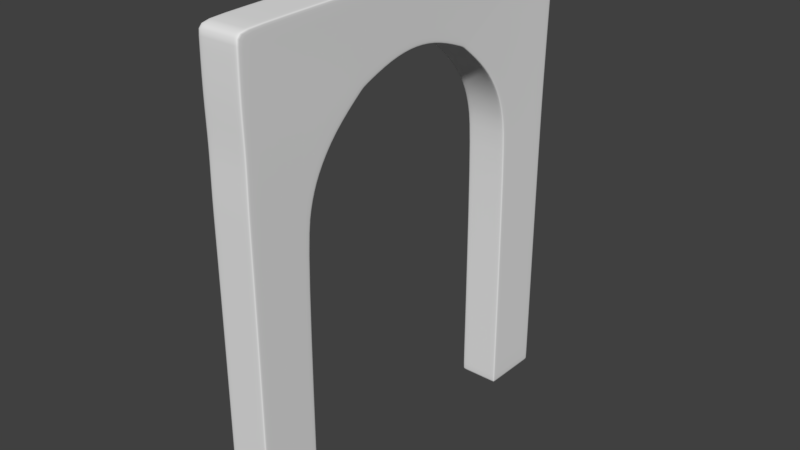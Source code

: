 # Source: ARCHWALL_2.blend  (saved by Blender 2.79.0; exported with 4.5.12 LTS)
import bpy
from mathutils import Matrix  # noqa: F401  (used for matrix-valued properties, if any)

bpy.ops.wm.read_factory_settings(use_empty=True)
scene = bpy.context.scene
scene.name = 'Scene'

# ---- collections
col_collection_1 = bpy.data.collections.new('Collection 1'); scene.collection.children.link(col_collection_1)

# ---- world
world_world = bpy.data.worlds.new('World'); scene.world = world_world
world_world.color = (0.05088, 0.05088, 0.05088)
world_world.use_sun_shadow = False
world_world.sun_shadow_jitter_overblur = 0.0
world_world.cycles.sampling_method = 'MANUAL'

# ---- meshes
me_cube = bpy.data.meshes.new('Cube')
me_cube.from_pydata([(-0.006395, 1.007, 0.01145), (-0.006395, 1.007, 2.075), (0.003047, 1.456, 0.01145), (0.003047, 1.456, 2.075), (0.2996, 1.007, 0.01145), (0.2996, 1.007, 2.075), (0.309, 1.456, 0.01145), (0.309, 1.456, 2.075), (-0.006395, 0.9648, 2.312), (0.003047, 1.465, 2.467), (0.309, 1.465, 2.467), (0.2996, 0.9648, 2.312), (-0.006395, 0.8994, 2.495), (0.003047, 1.474, 2.779), (0.309, 1.474, 2.779), (0.2996, 0.8994, 2.495), (-0.006395, 0.7435, 2.716), (0.003047, 1.486, 3.092), (0.309, 1.486, 3.092), (0.2996, 0.7435, 2.716), (-0.006395, 0.4828, 2.921), (0.003047, 1.501, 3.499), (0.309, 1.501, 3.499), (0.2996, 0.4828, 2.921), (-0.006395, 0.2341, 3.02), (0.003047, 0.3353, 3.51), (0.309, 0.3353, 3.51), (0.2996, 0.2341, 3.02), (-0.006395, -1.007, 0.01145), (-0.006395, -1.007, 2.075), (0.003047, -1.456, 0.01145), (0.003047, -1.456, 2.075), (0.2996, -1.007, 0.01145), (0.2996, -1.007, 2.075), (0.309, -1.456, 0.01145), (0.309, -1.456, 2.075), (-0.006395, -0.9648, 2.312), (0.003047, -1.462, 2.467), (0.309, -1.462, 2.467), (0.2996, -0.9648, 2.312), (-0.006395, -0.8994, 2.495), (0.003047, -1.453, 2.779), (0.309, -1.453, 2.779), (0.2996, -0.8994, 2.495), (-0.006395, -0.7435, 2.716), (0.003047, -1.466, 3.092), (0.309, -1.466, 3.092), (0.2996, -0.7435, 2.716), (-0.006395, -0.4828, 2.921), (0.003047, -1.458, 3.494), (0.309, -1.458, 3.494), (0.2996, -0.4828, 2.921), (-0.006395, -0.2341, 3.02), (0.003047, -0.3353, 3.51), (0.309, -0.3353, 3.51), (0.2996, -0.2341, 3.02), (-0.006395, 0.0, 3.053), (0.003047, 0.0, 3.519), (0.309, 0.0, 3.519), (0.2996, 0.0, 3.053), (0.002647, 1.437, 0.01145), (0.002647, 1.437, 2.075), (0.3086, 1.437, 0.01145), (0.3086, 1.437, 2.075), (0.002647, 1.444, 2.461), (0.3086, 1.444, 2.461), (0.002647, 1.449, 2.767), (0.3086, 1.449, 2.767), (0.002647, 1.455, 3.076), (0.3086, 1.455, 3.076), (0.002647, 1.458, 3.475), (0.3086, 1.458, 3.475), (0.002647, 0.3311, 3.49), (0.3086, 0.3311, 3.49), (0.002647, 0.0, 3.499), (0.3086, 0.0, 3.499), (0.002647, -1.437, 0.01145), (0.002647, -1.437, 2.075), (0.3086, -1.437, 0.01145), (0.3086, -1.437, 2.075), (0.002647, -1.441, 2.461), (0.3086, -1.441, 2.461), (0.002647, -1.43, 2.767), (0.3086, -1.43, 2.767), (0.002647, -1.436, 3.076), (0.3086, -1.436, 3.076), (0.002647, -1.417, 3.47), (0.3086, -1.417, 3.47), (0.002647, -0.3311, 3.49), (0.3086, -0.3311, 3.49), (-0.006092, 1.022, 0.01145), (0.2999, 1.022, 2.075), (0.2999, 0.9808, 2.317), (0.2999, 0.9178, 2.504), (0.2999, 0.7673, 2.728), (0.2999, 0.5154, 2.939), (0.2999, 0.2373, 3.036), (0.2999, 0.0, 3.068), (-0.006092, -1.022, 0.01145), (0.2999, -1.022, 2.075), (0.2999, -0.9807, 2.317), (0.2999, -0.9172, 2.504), (0.2999, -0.7667, 2.728), (0.2999, -0.514, 2.939), (0.2999, -0.2373, 3.036), (-0.006092, 1.022, 2.075), (0.2999, 1.022, 0.01145), (-0.006092, 0.9808, 2.317), (-0.006092, 0.9178, 2.504), (-0.006092, 0.7673, 2.728), (-0.006092, 0.5154, 2.939), (-0.006092, 0.2373, 3.036), (-0.006092, 0.0, 3.068), (-0.006092, -1.022, 2.075), (0.2999, -1.022, 0.01145), (-0.006092, -0.9807, 2.317), (-0.006092, -0.9172, 2.504), (-0.006092, -0.7667, 2.728), (-0.006092, -0.514, 2.939), (-0.006092, -0.2373, 3.036), (0.2959, 1.456, 0.01145), (0.2959, 1.456, 2.075), (0.2864, 1.007, 0.01145), (0.2864, 1.007, 2.075), (0.2959, 1.465, 2.467), (0.2864, 0.9648, 2.312), (0.2959, 1.474, 2.779), (0.2864, 0.8994, 2.495), (0.2959, 1.486, 3.092), (0.2864, 0.7435, 2.716), (0.2959, 1.501, 3.499), (0.2864, 0.4828, 2.921), (0.2959, 0.3353, 3.51), (0.2864, 0.2341, 3.02), (0.2959, 0.0, 3.519), (0.2864, 0.0, 3.053), (0.2959, -1.456, 0.01145), (0.2959, -1.456, 2.075), (0.2864, -1.007, 0.01145), (0.2864, -1.007, 2.075), (0.2959, -1.462, 2.467), (0.2864, -0.9648, 2.312), (0.2959, -1.453, 2.779), (0.2864, -0.8994, 2.495), (0.2959, -1.466, 3.092), (0.2864, -0.7435, 2.716), (0.2959, -1.458, 3.494), (0.2864, -0.4828, 2.921), (0.2959, -0.3353, 3.51), (0.2864, -0.2341, 3.02), (0.2955, -1.437, 0.01145), (0.2955, 1.437, 0.01145), (0.2867, -1.022, 0.01145), (0.2867, 1.022, 0.01145), (0.03674, 1.456, 0.01145), (0.02729, 1.007, 2.075), (0.02729, 0.9648, 2.312), (0.02729, 0.8994, 2.495), (0.02729, 0.7435, 2.716), (0.02729, 0.4828, 2.921), (0.02729, 0.2341, 3.02), (0.02729, 0.0, 3.053), (0.03674, -1.456, 0.01145), (0.02729, -1.007, 2.075), (0.02729, -0.9648, 2.312), (0.02729, -0.8994, 2.495), (0.02729, -0.7435, 2.716), (0.02729, -0.4828, 2.921), (0.02729, -0.2341, 3.02), (0.03634, 1.437, 0.01145), (0.0276, 1.022, 0.01145), (0.03674, 1.456, 2.075), (0.02729, 1.007, 0.01145), (0.03674, 1.465, 2.467), (0.03674, 1.474, 2.779), (0.03674, 1.486, 3.092), (0.03674, 1.501, 3.499), (0.03674, 0.3353, 3.51), (0.03674, 0.0, 3.519), (0.03674, -1.456, 2.075), (0.02729, -1.007, 0.01145), (0.03674, -1.462, 2.467), (0.03674, -1.453, 2.779), (0.03674, -1.466, 3.092), (0.03674, -1.458, 3.494), (0.03674, -0.3353, 3.51), (0.03634, -1.437, 0.01145), (0.0276, -1.022, 0.01145), (-0.006395, -1.007, 0.03129), (0.003047, -1.456, 0.03129), (0.309, -1.456, 0.03129), (0.2996, -1.007, 0.03129), (0.3086, -1.437, 0.03129), (0.002647, -1.437, 0.03129), (-0.006092, -1.022, 0.03129), (0.2999, -1.022, 0.03129), (0.2864, -1.007, 0.03129), (0.2959, -1.456, 0.03129), (0.03674, -1.456, 0.03129), (0.02729, -1.007, 0.03129), (-0.006395, 1.007, 0.04732), (0.003047, 1.456, 0.04732), (0.309, 1.456, 0.04732), (0.2996, 1.007, 0.04732), (0.3086, 1.437, 0.04732), (0.002647, 1.437, 0.04732), (-0.006092, 1.022, 0.04732), (0.2999, 1.022, 0.04732), (0.2864, 1.007, 0.04732), (0.2959, 1.456, 0.04732), (0.03674, 1.456, 0.04732), (0.02729, 1.007, 0.04732), (-0.006395, -0.498, 2.909), (0.003047, -1.459, 3.471), (0.2996, -0.498, 2.909), (0.309, -1.459, 3.471), (0.3086, -1.418, 3.447), (0.002647, -1.418, 3.447), (0.2999, -0.5288, 2.927), (-0.006092, -0.5288, 2.927), (0.2959, -1.459, 3.471), (0.2864, -0.498, 2.909), (0.02729, -0.498, 2.909), (0.03674, -1.459, 3.471), (-0.006395, 0.4929, 2.913), (0.003047, 1.5, 3.483), (0.2996, 0.4929, 2.913), (0.309, 1.5, 3.483), (0.3086, 1.458, 3.459), (0.002647, 1.458, 3.459), (0.2999, 0.5252, 2.931), (-0.006092, 0.5252, 2.931), (0.2959, 1.5, 3.483), (0.2864, 0.4929, 2.913), (0.02729, 0.4929, 2.913), (0.03674, 1.5, 3.483)], [], [(205, 61, 3, 201), (209, 121, 7, 202), (207, 91, 5, 203), (211, 155, 1, 200), (153, 106, 4, 122), (105, 1, 8, 107), (125, 11, 15, 127), (123, 5, 11, 125), (171, 3, 9, 173), (63, 7, 10, 65), (67, 14, 18, 69), (173, 9, 13, 174), (65, 10, 14, 67), (107, 8, 12, 108), (231, 224, 20, 110), (108, 12, 16, 109), (127, 15, 19, 129), (174, 13, 17, 175), (131, 23, 27, 133), (233, 226, 23, 131), (235, 225, 21, 176), (228, 227, 22, 71), (73, 26, 58, 75), (176, 21, 25, 177), (71, 22, 26, 73), (110, 20, 24, 111), (111, 24, 56, 112), (133, 27, 59, 135), (177, 25, 57, 178), (193, 189, 31, 77), (197, 190, 35, 137), (195, 191, 33, 99), (199, 188, 29, 163), (152, 138, 32, 114), (113, 115, 36, 29), (141, 143, 43, 39), (139, 141, 39, 33), (179, 181, 37, 31), (79, 81, 38, 35), (83, 85, 46, 42), (181, 182, 41, 37), (81, 83, 42, 38), (115, 116, 40, 36), (219, 118, 48, 212), (116, 117, 44, 40), (143, 145, 47, 43), (182, 183, 45, 41), (147, 149, 55, 51), (221, 147, 51, 214), (223, 184, 49, 213), (216, 87, 50, 215), (89, 75, 58, 54), (184, 185, 53, 49), (87, 89, 54, 50), (118, 119, 52, 48), (119, 112, 56, 52), (149, 135, 59, 55), (185, 178, 57, 53), (53, 57, 74, 88), (49, 53, 88, 86), (103, 104, 89, 87), (104, 97, 75, 89), (218, 103, 87, 216), (41, 45, 84, 82), (213, 49, 86, 217), (37, 41, 82, 80), (100, 101, 83, 81), (101, 102, 85, 83), (99, 100, 81, 79), (31, 37, 80, 77), (136, 150, 78, 34), (190, 192, 79, 35), (194, 193, 77, 113), (25, 72, 74, 57), (21, 70, 72, 25), (95, 71, 73, 96), (96, 73, 75, 97), (230, 228, 71, 95), (13, 66, 68, 17), (225, 229, 70, 21), (9, 64, 66, 13), (92, 65, 67, 93), (93, 67, 69, 94), (91, 63, 65, 92), (3, 61, 64, 9), (120, 6, 62, 151), (202, 7, 63, 204), (206, 105, 61, 205), (200, 1, 105, 206), (5, 91, 92, 11), (15, 93, 94, 19), (11, 92, 93, 15), (226, 230, 95, 23), (27, 96, 97, 59), (23, 95, 96, 27), (188, 194, 113, 29), (33, 39, 100, 99), (43, 47, 102, 101), (39, 43, 101, 100), (214, 51, 103, 218), (55, 59, 97, 104), (51, 55, 104, 103), (88, 74, 112, 119), (86, 88, 119, 118), (82, 84, 117, 116), (217, 86, 118, 219), (80, 82, 116, 115), (77, 80, 115, 113), (150, 152, 114, 78), (192, 195, 99, 79), (72, 111, 112, 74), (70, 110, 111, 72), (66, 108, 109, 68), (229, 231, 110, 70), (64, 107, 108, 66), (61, 105, 107, 64), (151, 62, 106, 153), (204, 63, 91, 207), (169, 151, 153, 170), (186, 187, 152, 150), (154, 120, 151, 169), (162, 186, 150, 136), (54, 58, 134, 148), (168, 161, 135, 149), (50, 54, 148, 146), (215, 50, 146, 220), (222, 167, 147, 221), (167, 168, 149, 147), (42, 46, 144, 142), (165, 166, 145, 143), (38, 42, 142, 140), (35, 38, 140, 137), (163, 164, 141, 139), (164, 165, 143, 141), (187, 180, 138, 152), (191, 196, 139, 33), (198, 197, 137, 179), (26, 132, 134, 58), (160, 133, 135, 161), (22, 130, 132, 26), (227, 232, 130, 22), (234, 233, 131, 159), (159, 131, 133, 160), (14, 126, 128, 18), (157, 127, 129, 158), (10, 124, 126, 14), (7, 121, 124, 10), (155, 123, 125, 156), (156, 125, 127, 157), (170, 153, 122, 172), (203, 5, 123, 208), (210, 171, 121, 209), (201, 3, 171, 210), (90, 170, 172, 0), (8, 156, 157, 12), (1, 155, 156, 8), (12, 157, 158, 16), (20, 159, 160, 24), (224, 234, 159, 20), (24, 160, 161, 56), (189, 198, 179, 31), (98, 28, 180, 187), (36, 40, 165, 164), (29, 36, 164, 163), (40, 44, 166, 165), (48, 52, 168, 167), (212, 48, 167, 222), (52, 56, 161, 168), (30, 76, 186, 162), (2, 154, 169, 60), (76, 98, 187, 186), (60, 169, 170, 90), (148, 134, 178, 185), (146, 148, 185, 184), (220, 146, 184, 223), (142, 144, 183, 182), (140, 142, 182, 181), (137, 140, 181, 179), (196, 199, 163, 139), (132, 177, 178, 134), (130, 176, 177, 132), (232, 235, 176, 130), (126, 174, 175, 128), (124, 173, 174, 126), (121, 171, 173, 124), (208, 123, 155, 211), (138, 180, 199, 196), (30, 162, 198, 189), (162, 136, 197, 198), (32, 138, 196, 191), (78, 114, 195, 192), (28, 98, 194, 188), (98, 76, 193, 194), (34, 78, 192, 190), (180, 28, 188, 199), (114, 32, 191, 195), (136, 34, 190, 197), (76, 30, 189, 193), (122, 208, 211, 172), (2, 201, 210, 154), (154, 210, 209, 120), (4, 203, 208, 122), (62, 204, 207, 106), (0, 200, 206, 90), (90, 206, 205, 60), (6, 202, 204, 62), (172, 211, 200, 0), (106, 207, 203, 4), (120, 209, 202, 6), (60, 205, 201, 2), (144, 220, 223, 183), (44, 212, 222, 166), (166, 222, 221, 145), (46, 215, 220, 144), (84, 217, 219, 117), (47, 214, 218, 102), (45, 213, 217, 84), (102, 218, 216, 85), (85, 216, 215, 46), (183, 223, 213, 45), (145, 221, 214, 47), (117, 219, 212, 44), (128, 175, 235, 232), (16, 158, 234, 224), (158, 129, 233, 234), (18, 128, 232, 227), (68, 109, 231, 229), (19, 94, 230, 226), (17, 68, 229, 225), (94, 69, 228, 230), (69, 18, 227, 228), (175, 17, 225, 235), (129, 19, 226, 233), (109, 16, 224, 231)])
me_cube.polygons.foreach_set('use_smooth', [True] * 234)
_uv = me_cube.uv_layers.new(name='UVMap')
_uv.uv.foreach_set('vector', [0.5116, 0.165, 0.5116, 0.33, 0.475, 0.33, 0.475, 0.165, 0.975, 0.165, 0.975, 0.33, 0.9501, 0.33, 0.9501, 0.165, 0.4201, 0.165, 0.4201, 0.33, 0.4018, 0.33, 0.4018, 0.165, 0.08736, 0.835, 0.08736, 0.67, 0.09984, 0.67, 0.09984, 0.835, 0.2745, 0.6212, 0.2995, 0.6206, 0.2995, 0.6386, 0.2745, 0.6391, 0.5299, 0.33, 0.5482, 0.33, 0.5552, 0.368, 0.536, 0.3742, 0.07488, 0.632, 0.04992, 0.632, 0.04992, 0.6026, 0.07488, 0.6026, 0.07488, 0.67, 0.04992, 0.67, 0.04992, 0.632, 0.07488, 0.632, 0.9875, 0.33, 1.0, 0.33, 1.0, 0.3928, 0.9875, 0.3928, 0.4384, 0.33, 0.475, 0.33, 0.4717, 0.3928, 0.4333, 0.3804, 0.4174, 0.4199, 0.4506, 0.4426, 0.4114, 0.4927, 0.3851, 0.4627, 0.9875, 0.3928, 1.0, 0.3928, 1.0, 0.4423, 0.9875, 0.4423, 0.4333, 0.3804, 0.4717, 0.3928, 0.4506, 0.4426, 0.4174, 0.4199, 0.536, 0.3742, 0.5552, 0.368, 0.5658, 0.3972, 0.5492, 0.4085, 0.6007, 0.4651, 0.6125, 0.449, 0.6338, 0.4653, 0.6232, 0.4826, 0.5492, 0.4085, 0.5658, 0.3972, 0.5913, 0.4326, 0.5781, 0.4477, 0.07488, 0.6026, 0.04992, 0.6026, 0.04992, 0.5668, 0.07488, 0.5668, 0.9875, 0.4423, 1.0, 0.4423, 1.0, 0.4918, 0.9875, 0.4918, 0.1747, 0.6085, 0.1997, 0.6085, 0.1997, 0.6483, 0.1747, 0.6483, 0.1747, 0.5877, 0.1997, 0.5877, 0.1997, 0.6085, 0.1747, 0.6085, 0.1373, 0.5896, 0.1498, 0.5896, 0.1498, 0.6125, 0.1373, 0.6125, 0.3613, 0.4813, 0.385, 0.5136, 0.3586, 0.5346, 0.3374, 0.4999, 0.284, 0.5205, 0.2922, 0.5597, 0.2375, 0.5668, 0.2375, 0.5267, 0.1373, 0.6125, 0.1498, 0.6125, 0.1498, 0.6736, 0.1373, 0.6736, 0.3374, 0.4999, 0.3586, 0.5346, 0.2922, 0.5597, 0.284, 0.5205, 0.6232, 0.4826, 0.6338, 0.4653, 0.6744, 0.4813, 0.6702, 0.5009, 0.6702, 0.5009, 0.6744, 0.4813, 0.7126, 0.4866, 0.7126, 0.5066, 0.1747, 0.6483, 0.1997, 0.6483, 0.1997, 0.6857, 0.1747, 0.6857, 0.1373, 0.6736, 0.1498, 0.6736, 0.1498, 0.7258, 0.1373, 0.7258, 0.9135, 0.165, 0.9501, 0.165, 0.9501, 0.33, 0.9135, 0.33, 0.975, 0.6568, 1.0, 0.6568, 1.0, 0.8218, 0.975, 0.8218, 0.05489, 0.165, 0.07319, 0.165, 0.07319, 0.33, 0.05489, 0.33, 0.01248, 0.835, 1.067e-08, 0.835, 2.135e-08, 0.67, 0.01248, 0.67, 0.2246, 0.5853, 0.2246, 0.5673, 0.2496, 0.5678, 0.2496, 0.5858, 0.8952, 0.33, 0.8891, 0.3742, 0.87, 0.368, 0.8769, 0.33, 0.02496, 0.632, 0.02496, 0.6026, 0.04992, 0.6026, 0.04992, 0.632, 0.02496, 0.67, 0.02496, 0.632, 0.04992, 0.632, 0.04992, 0.67, 0.9626, 0.8218, 0.9626, 0.8846, 0.9501, 0.8846, 0.9501, 0.8218, 0.0366, 0.33, 0.04176, 0.3804, 0.003389, 0.3928, 0.0, 0.33, 0.05761, 0.4199, 0.08991, 0.4627, 0.0636, 0.4927, 0.02443, 0.4426, 0.9626, 0.8846, 0.9626, 0.9341, 0.9501, 0.9341, 0.9501, 0.8846, 0.04176, 0.3804, 0.05761, 0.4199, 0.02443, 0.4426, 0.003389, 0.3928, 0.8891, 0.3742, 0.8759, 0.4085, 0.8593, 0.3972, 0.87, 0.368, 0.8245, 0.4651, 0.8019, 0.4826, 0.7913, 0.4653, 0.8126, 0.449, 0.8759, 0.4085, 0.847, 0.4477, 0.8339, 0.4326, 0.8593, 0.3972, 0.02496, 0.6026, 0.02496, 0.5668, 0.04992, 0.5668, 0.04992, 0.6026, 0.9626, 0.9341, 0.9626, 0.9836, 0.9501, 0.9836, 0.9501, 0.9341, 0.1747, 0.763, 0.1747, 0.7232, 0.1997, 0.7232, 0.1997, 0.763, 0.1747, 0.7838, 0.1747, 0.763, 0.1997, 0.763, 0.1997, 0.7838, 0.1373, 0.8763, 0.1373, 0.8478, 0.1498, 0.8478, 0.1498, 0.8763, 0.1138, 0.4813, 0.1376, 0.4999, 0.1164, 0.5346, 0.09001, 0.5136, 0.1911, 0.5205, 0.2375, 0.5267, 0.2375, 0.5668, 0.1828, 0.5597, 0.1373, 0.8478, 0.1373, 0.7799, 0.1498, 0.7799, 0.1498, 0.8478, 0.1376, 0.4999, 0.1911, 0.5205, 0.1828, 0.5597, 0.1164, 0.5346, 0.8019, 0.4826, 0.7549, 0.5009, 0.7507, 0.4813, 0.7913, 0.4653, 0.7549, 0.5009, 0.7126, 0.5066, 0.7126, 0.4866, 0.7507, 0.4813, 0.1747, 0.7232, 0.1747, 0.6857, 0.1997, 0.6857, 0.1997, 0.7232, 0.1373, 0.7799, 0.1373, 0.7258, 0.1498, 0.7258, 0.1498, 0.7799, 0.7673, 0.5597, 0.7126, 0.5668, 0.7126, 0.5267, 0.759, 0.5205, 0.8337, 0.5346, 0.7673, 0.5597, 0.759, 0.5205, 0.8125, 0.4999, 0.1482, 0.4826, 0.1952, 0.5009, 0.1911, 0.5205, 0.1376, 0.4999, 0.1952, 0.5009, 0.2375, 0.5066, 0.2375, 0.5267, 0.1911, 0.5205, 0.1256, 0.4651, 0.1482, 0.4826, 0.1376, 0.4999, 0.1138, 0.4813, 0.9256, 0.4426, 0.8865, 0.4927, 0.8602, 0.4627, 0.8925, 0.4199, 0.8601, 0.5136, 0.8337, 0.5346, 0.8125, 0.4999, 0.8363, 0.4813, 0.9467, 0.3928, 0.9256, 0.4426, 0.8925, 0.4199, 0.9083, 0.3804, 0.06094, 0.3742, 0.0742, 0.4085, 0.05761, 0.4199, 0.04176, 0.3804, 0.0742, 0.4085, 0.1031, 0.4477, 0.08991, 0.4627, 0.05761, 0.4199, 0.05489, 0.33, 0.06094, 0.3742, 0.04176, 0.3804, 0.0366, 0.33, 0.9501, 0.33, 0.9467, 0.3928, 0.9083, 0.3804, 0.9135, 0.33, 0.2246, 0.6391, 0.2246, 0.6032, 0.2496, 0.6037, 0.2496, 0.6396, 0.0, 0.165, 0.0366, 0.165, 0.0366, 0.33, 0.0, 0.33, 0.8952, 0.165, 0.9135, 0.165, 0.9135, 0.33, 0.8952, 0.33, 0.6579, 0.5597, 0.6661, 0.5205, 0.7126, 0.5267, 0.7126, 0.5668, 0.5915, 0.5346, 0.6126, 0.4999, 0.6661, 0.5205, 0.6579, 0.5597, 0.3269, 0.4826, 0.3374, 0.4999, 0.284, 0.5205, 0.2798, 0.5009, 0.2798, 0.5009, 0.284, 0.5205, 0.2375, 0.5267, 0.2375, 0.5066, 0.3494, 0.4651, 0.3613, 0.4813, 0.3374, 0.4999, 0.3269, 0.4826, 0.4995, 0.4426, 0.5327, 0.4199, 0.565, 0.4627, 0.5386, 0.4927, 0.5651, 0.5136, 0.5888, 0.4813, 0.6126, 0.4999, 0.5915, 0.5346, 0.4784, 0.3928, 0.5168, 0.3804, 0.5327, 0.4199, 0.4995, 0.4426, 0.4141, 0.3742, 0.4333, 0.3804, 0.4174, 0.4199, 0.4008, 0.4085, 0.4008, 0.4085, 0.4174, 0.4199, 0.3851, 0.4627, 0.372, 0.4477, 0.4201, 0.33, 0.4384, 0.33, 0.4333, 0.3804, 0.4141, 0.3742, 0.475, 0.33, 0.5116, 0.33, 0.5168, 0.3804, 0.4784, 0.3928, 0.2745, 0.5673, 0.2995, 0.5668, 0.2995, 0.6027, 0.2745, 0.6032, 0.475, 0.165, 0.475, 0.33, 0.4384, 0.33, 0.4384, 0.165, 0.5299, 0.165, 0.5299, 0.33, 0.5116, 0.33, 0.5116, 0.165, 0.5482, 0.165, 0.5482, 0.33, 0.5299, 0.33, 0.5299, 0.165, 0.4018, 0.33, 0.4201, 0.33, 0.4141, 0.3742, 0.3949, 0.368, 0.3842, 0.3972, 0.4008, 0.4085, 0.372, 0.4477, 0.3588, 0.4326, 0.3949, 0.368, 0.4141, 0.3742, 0.4008, 0.4085, 0.3842, 0.3972, 0.3375, 0.449, 0.3494, 0.4651, 0.3269, 0.4826, 0.3163, 0.4653, 0.2757, 0.4813, 0.2798, 0.5009, 0.2375, 0.5066, 0.2375, 0.4866, 0.3163, 0.4653, 0.3269, 0.4826, 0.2798, 0.5009, 0.2757, 0.4813, 0.8769, 0.165, 0.8952, 0.165, 0.8952, 0.33, 0.8769, 0.33, 0.07319, 0.33, 0.08013, 0.368, 0.06094, 0.3742, 0.05489, 0.33, 0.09079, 0.3972, 0.1162, 0.4326, 0.1031, 0.4477, 0.0742, 0.4085, 0.08013, 0.368, 0.09079, 0.3972, 0.0742, 0.4085, 0.06094, 0.3742, 0.1375, 0.449, 0.1588, 0.4653, 0.1482, 0.4826, 0.1256, 0.4651, 0.1993, 0.4813, 0.2375, 0.4866, 0.2375, 0.5066, 0.1952, 0.5009, 0.1588, 0.4653, 0.1993, 0.4813, 0.1952, 0.5009, 0.1482, 0.4826, 0.759, 0.5205, 0.7126, 0.5267, 0.7126, 0.5066, 0.7549, 0.5009, 0.8125, 0.4999, 0.759, 0.5205, 0.7549, 0.5009, 0.8019, 0.4826, 0.8925, 0.4199, 0.8602, 0.4627, 0.847, 0.4477, 0.8759, 0.4085, 0.8363, 0.4813, 0.8125, 0.4999, 0.8019, 0.4826, 0.8245, 0.4651, 0.9083, 0.3804, 0.8925, 0.4199, 0.8759, 0.4085, 0.8891, 0.3742, 0.9135, 0.33, 0.9083, 0.3804, 0.8891, 0.3742, 0.8952, 0.33, 0.2246, 0.6032, 0.2246, 0.5853, 0.2496, 0.5858, 0.2496, 0.6037, 0.0366, 0.165, 0.05489, 0.165, 0.05489, 0.33, 0.0366, 0.33, 0.6661, 0.5205, 0.6702, 0.5009, 0.7126, 0.5066, 0.7126, 0.5267, 0.6126, 0.4999, 0.6232, 0.4826, 0.6702, 0.5009, 0.6661, 0.5205, 0.5327, 0.4199, 0.5492, 0.4085, 0.5781, 0.4477, 0.565, 0.4627, 0.5888, 0.4813, 0.6007, 0.4651, 0.6232, 0.4826, 0.6126, 0.4999, 0.5168, 0.3804, 0.536, 0.3742, 0.5492, 0.4085, 0.5327, 0.4199, 0.5116, 0.33, 0.5299, 0.33, 0.536, 0.3742, 0.5168, 0.3804, 0.2745, 0.6032, 0.2995, 0.6027, 0.2995, 0.6206, 0.2745, 0.6212, 0.4384, 0.165, 0.4384, 0.33, 0.4201, 0.33, 0.4201, 0.165, 0.2621, 0.6035, 0.2745, 0.6032, 0.2745, 0.6212, 0.2621, 0.6214, 0.2122, 0.603, 0.2122, 0.585, 0.2246, 0.5853, 0.2246, 0.6032, 0.2621, 0.5676, 0.2745, 0.5673, 0.2745, 0.6032, 0.2621, 0.6035, 0.2122, 0.6388, 0.2122, 0.603, 0.2246, 0.6032, 0.2246, 0.6391, 0.09984, 0.7799, 0.09984, 0.7258, 0.1248, 0.7258, 0.1248, 0.7799, 0.1622, 0.7232, 0.1622, 0.6857, 0.1747, 0.6857, 0.1747, 0.7232, 0.09984, 0.8478, 0.09984, 0.7799, 0.1248, 0.7799, 0.1248, 0.8478, 0.09984, 0.8763, 0.09984, 0.8478, 0.1248, 0.8478, 0.1248, 0.8763, 0.1622, 0.7838, 0.1622, 0.763, 0.1747, 0.763, 0.1747, 0.7838, 0.1622, 0.763, 0.1622, 0.7232, 0.1747, 0.7232, 0.1747, 0.763, 1.0, 0.9341, 1.0, 0.9836, 0.975, 0.9836, 0.975, 0.9341, 0.01248, 0.6026, 0.01248, 0.5668, 0.02496, 0.5668, 0.02496, 0.6026, 1.0, 0.8846, 1.0, 0.9341, 0.975, 0.9341, 0.975, 0.8846, 1.0, 0.8218, 1.0, 0.8846, 0.975, 0.8846, 0.975, 0.8218, 0.01248, 0.67, 0.01248, 0.632, 0.02496, 0.632, 0.02496, 0.67, 0.01248, 0.632, 0.01248, 0.6026, 0.02496, 0.6026, 0.02496, 0.632, 0.2122, 0.585, 0.2122, 0.5671, 0.2246, 0.5673, 0.2246, 0.5853, 0.04992, 0.835, 0.02496, 0.835, 0.02496, 0.67, 0.04992, 0.67, 0.9626, 0.6568, 0.975, 0.6568, 0.975, 0.8218, 0.9626, 0.8218, 0.09984, 0.6736, 0.1248, 0.6736, 0.1248, 0.7258, 0.09984, 0.7258, 0.1622, 0.6483, 0.1747, 0.6483, 0.1747, 0.6857, 0.1622, 0.6857, 0.09984, 0.6125, 0.1248, 0.6125, 0.1248, 0.6736, 0.09984, 0.6736, 0.09984, 0.5896, 0.1248, 0.5896, 0.1248, 0.6125, 0.09984, 0.6125, 0.1622, 0.5877, 0.1747, 0.5877, 0.1747, 0.6085, 0.1622, 0.6085, 0.1622, 0.6085, 0.1747, 0.6085, 0.1747, 0.6483, 0.1622, 0.6483, 0.9501, 0.4423, 0.975, 0.4423, 0.975, 0.4918, 0.9501, 0.4918, 0.08736, 0.6026, 0.07488, 0.6026, 0.07488, 0.5668, 0.08736, 0.5668, 0.9501, 0.3928, 0.975, 0.3928, 0.975, 0.4423, 0.9501, 0.4423, 0.9501, 0.33, 0.975, 0.33, 0.975, 0.3928, 0.9501, 0.3928, 0.08736, 0.67, 0.07488, 0.67, 0.07488, 0.632, 0.08736, 0.632, 0.08736, 0.632, 0.07488, 0.632, 0.07488, 0.6026, 0.08736, 0.6026, 0.2621, 0.6214, 0.2745, 0.6212, 0.2745, 0.6391, 0.2621, 0.6394, 0.04992, 0.835, 0.04992, 0.67, 0.07488, 0.67, 0.07488, 0.835, 0.9875, 0.165, 0.9875, 0.33, 0.975, 0.33, 0.975, 0.165, 1.0, 0.165, 1.0, 0.33, 0.9875, 0.33, 0.9875, 0.165, 0.2496, 0.6217, 0.2621, 0.6214, 0.2621, 0.6394, 0.2496, 0.6396, 0.09984, 0.632, 0.08736, 0.632, 0.08736, 0.6026, 0.09984, 0.6026, 0.09984, 0.67, 0.08736, 0.67, 0.08736, 0.632, 0.09984, 0.632, 0.09984, 0.6026, 0.08736, 0.6026, 0.08736, 0.5668, 0.09984, 0.5668, 0.1498, 0.6085, 0.1622, 0.6085, 0.1622, 0.6483, 0.1498, 0.6483, 0.1498, 0.5877, 0.1622, 0.5877, 0.1622, 0.6085, 0.1498, 0.6085, 0.1498, 0.6483, 0.1622, 0.6483, 0.1622, 0.6857, 0.1498, 0.6857, 0.9501, 0.6568, 0.9626, 0.6568, 0.9626, 0.8218, 0.9501, 0.8218, 0.1997, 0.5848, 0.1997, 0.5668, 0.2122, 0.5671, 0.2122, 0.585, 2.507e-08, 0.632, 2.704e-08, 0.6026, 0.01248, 0.6026, 0.01248, 0.632, 2.135e-08, 0.67, 2.507e-08, 0.632, 0.01248, 0.632, 0.01248, 0.67, 2.704e-08, 0.6026, 2.94e-08, 0.5668, 0.01248, 0.5668, 0.01248, 0.6026, 0.1498, 0.763, 0.1498, 0.7232, 0.1622, 0.7232, 0.1622, 0.763, 0.1498, 0.7838, 0.1498, 0.763, 0.1622, 0.763, 0.1622, 0.7838, 0.1498, 0.7232, 0.1498, 0.6857, 0.1622, 0.6857, 0.1622, 0.7232, 0.1997, 0.6386, 0.1997, 0.6027, 0.2122, 0.603, 0.2122, 0.6388, 0.2496, 0.5678, 0.2621, 0.5676, 0.2621, 0.6035, 0.2496, 0.6037, 0.1997, 0.6027, 0.1997, 0.5848, 0.2122, 0.585, 0.2122, 0.603, 0.2496, 0.6037, 0.2621, 0.6035, 0.2621, 0.6214, 0.2496, 0.6217, 0.1248, 0.7799, 0.1248, 0.7258, 0.1373, 0.7258, 0.1373, 0.7799, 0.1248, 0.8478, 0.1248, 0.7799, 0.1373, 0.7799, 0.1373, 0.8478, 0.1248, 0.8763, 0.1248, 0.8478, 0.1373, 0.8478, 0.1373, 0.8763, 0.975, 0.9341, 0.975, 0.9836, 0.9626, 0.9836, 0.9626, 0.9341, 0.975, 0.8846, 0.975, 0.9341, 0.9626, 0.9341, 0.9626, 0.8846, 0.975, 0.8218, 0.975, 0.8846, 0.9626, 0.8846, 0.9626, 0.8218, 0.02496, 0.835, 0.01248, 0.835, 0.01248, 0.67, 0.02496, 0.67, 0.1248, 0.6736, 0.1373, 0.6736, 0.1373, 0.7258, 0.1248, 0.7258, 0.1248, 0.6125, 0.1373, 0.6125, 0.1373, 0.6736, 0.1248, 0.6736, 0.1248, 0.5896, 0.1373, 0.5896, 0.1373, 0.6125, 0.1248, 0.6125, 0.975, 0.4423, 0.9875, 0.4423, 0.9875, 0.4918, 0.975, 0.4918, 0.975, 0.3928, 0.9875, 0.3928, 0.9875, 0.4423, 0.975, 0.4423, 0.975, 0.33, 0.9875, 0.33, 0.9875, 0.3928, 0.975, 0.3928, 0.07488, 0.835, 0.07488, 0.67, 0.08736, 0.67, 0.08736, 0.835, 0.02496, 1.0, 0.01248, 1.0, 0.01248, 0.835, 0.02496, 0.835, 0.9501, 0.4918, 0.9626, 0.4918, 0.9626, 0.6568, 0.9501, 0.6568, 0.9626, 0.4918, 0.975, 0.4918, 0.975, 0.6568, 0.9626, 0.6568, 0.04992, 1.0, 0.02496, 1.0, 0.02496, 0.835, 0.04992, 0.835, 0.0366, 7.761e-06, 0.05489, 3.881e-06, 0.05489, 0.165, 0.0366, 0.165, 0.8769, 0.0, 0.8952, 3.88e-06, 0.8952, 0.165, 0.8769, 0.165, 0.8952, 3.88e-06, 0.9135, 7.76e-06, 0.9135, 0.165, 0.8952, 0.165, 0.0, 1.552e-05, 0.0366, 7.761e-06, 0.0366, 0.165, 0.0, 0.165, 0.01248, 1.0, 0.0, 1.0, 1.067e-08, 0.835, 0.01248, 0.835, 0.05489, 3.881e-06, 0.07319, 0.0, 0.07319, 0.165, 0.05489, 0.165, 0.975, 0.4918, 1.0, 0.4918, 1.0, 0.6568, 0.975, 0.6568, 0.9135, 7.76e-06, 0.9501, 1.552e-05, 0.9501, 0.165, 0.9135, 0.165, 0.07488, 1.0, 0.07488, 0.835, 0.08736, 0.835, 0.08736, 1.0, 1.0, 0.0, 1.0, 0.165, 0.9875, 0.165, 0.9875, 0.0, 0.9875, 0.0, 0.9875, 0.165, 0.975, 0.165, 0.975, 0.0, 0.04992, 1.0, 0.04992, 0.835, 0.07488, 0.835, 0.07488, 1.0, 0.4384, 7.764e-06, 0.4384, 0.165, 0.4201, 0.165, 0.4201, 3.883e-06, 0.5482, 2.443e-08, 0.5482, 0.165, 0.5299, 0.165, 0.5299, 3.907e-06, 0.5299, 3.907e-06, 0.5299, 0.165, 0.5116, 0.165, 0.5116, 7.79e-06, 0.475, 1.553e-05, 0.475, 0.165, 0.4384, 0.165, 0.4384, 7.764e-06, 0.08736, 1.0, 0.08736, 0.835, 0.09984, 0.835, 0.09984, 1.0, 0.4201, 3.883e-06, 0.4201, 0.165, 0.4018, 0.165, 0.4018, 1.788e-09, 0.975, 0.0, 0.975, 0.165, 0.9501, 0.165, 0.9501, 0.0, 0.5116, 7.79e-06, 0.5116, 0.165, 0.475, 0.165, 0.475, 1.555e-05, 0.1248, 0.9047, 0.1248, 0.8763, 0.1373, 0.8763, 0.1373, 0.9047, 0.1498, 0.8047, 0.1498, 0.7838, 0.1622, 0.7838, 0.1622, 0.8047, 0.1622, 0.8047, 0.1622, 0.7838, 0.1747, 0.7838, 0.1747, 0.8047, 0.09984, 0.9047, 0.09984, 0.8763, 0.1248, 0.8763, 0.1248, 0.9047, 0.8602, 0.4627, 0.8363, 0.4813, 0.8245, 0.4651, 0.847, 0.4477, 0.1162, 0.4326, 0.1375, 0.449, 0.1256, 0.4651, 0.1031, 0.4477, 0.8865, 0.4927, 0.8601, 0.5136, 0.8363, 0.4813, 0.8602, 0.4627, 0.1031, 0.4477, 0.1256, 0.4651, 0.1138, 0.4813, 0.08991, 0.4627, 0.08991, 0.4627, 0.1138, 0.4813, 0.09001, 0.5136, 0.0636, 0.4927, 0.1373, 0.9047, 0.1373, 0.8763, 0.1498, 0.8763, 0.1498, 0.9047, 0.1747, 0.8047, 0.1747, 0.7838, 0.1997, 0.7838, 0.1997, 0.8047, 0.847, 0.4477, 0.8245, 0.4651, 0.8126, 0.449, 0.8339, 0.4326, 0.1248, 0.5668, 0.1373, 0.5668, 0.1373, 0.5896, 0.1248, 0.5896, 0.1498, 0.5668, 0.1622, 0.5668, 0.1622, 0.5877, 0.1498, 0.5877, 0.1622, 0.5668, 0.1747, 0.5668, 0.1747, 0.5877, 0.1622, 0.5877, 0.09984, 0.5668, 0.1248, 0.5668, 0.1248, 0.5896, 0.09984, 0.5896, 0.565, 0.4627, 0.5781, 0.4477, 0.6007, 0.4651, 0.5888, 0.4813, 0.3588, 0.4326, 0.372, 0.4477, 0.3494, 0.4651, 0.3375, 0.449, 0.5386, 0.4927, 0.565, 0.4627, 0.5888, 0.4813, 0.5651, 0.5136, 0.372, 0.4477, 0.3851, 0.4627, 0.3613, 0.4813, 0.3494, 0.4651, 0.3851, 0.4627, 0.4114, 0.4927, 0.385, 0.5136, 0.3613, 0.4813, 0.1373, 0.5668, 0.1498, 0.5668, 0.1498, 0.5896, 0.1373, 0.5896, 0.1747, 0.5668, 0.1997, 0.5668, 0.1997, 0.5877, 0.1747, 0.5877, 0.5781, 0.4477, 0.5913, 0.4326, 0.6125, 0.449, 0.6007, 0.4651])
me_cube.use_remesh_preserve_volume = False
me_cube.use_remesh_preserve_attributes = False
me_cube.use_mirror_vertex_groups = False
me_cube.update()

# ---- objects
ob_cube = bpy.data.objects.new('Cube', me_cube)

# ---- transforms, parenting, visibility, modifiers, constraints
ob_cube.location = (0.0, -0.001716, 0.0)
ob_cube.lineart.crease_threshold = 0.0
_m = ob_cube.modifiers.new('Subsurf', 'SUBSURF')
_m.uv_smooth = 'PRESERVE_CORNERS'
_m.quality = 2
_m.levels = 2
_m.show_only_control_edges = False

# ---- collection membership
col_collection_1.objects.link(ob_cube)

# ---- scene / render settings (as saved in the file)
scene.frame_start = 1; scene.frame_end = 250; scene.frame_set(1)
scene.render.engine = 'BLENDER_EEVEE_NEXT'
scene.render.resolution_percentage = 50
scene.render.dither_intensity = 0.0
scene.cycles.use_denoising = False
scene.cycles.samples = 128
scene.cycles.sampling_pattern = 'TABULATED_SOBOL'
scene.cycles.use_adaptive_sampling = False
scene.cycles.use_light_tree = False
scene.cycles.blur_glossy = 0.0
scene.cycles.sample_clamp_indirect = 0.0
scene.view_settings.view_transform = 'Standard'
bpy.context.view_layer.update()

# ---- added for rendering (the .blend has no active camera and no usable light): camera, sun
cam_auto = bpy.data.cameras.new('AutoCamera')
cam_auto.lens = 50.0
cam_auto.sensor_width = 36.0
cam_auto.clip_end = 1000.0
ob_auto_camera = bpy.data.objects.new('AutoCamera', cam_auto)
scene.collection.objects.link(ob_auto_camera)
ob_auto_camera.location = (4.41209, -5.09731, 5.17381)
ob_auto_camera.rotation_euler = (1.09748, -7.21219e-08, 0.694738)
scene.camera = ob_auto_camera
light_auto_sun = bpy.data.lights.new('AutoSun', 'SUN')
light_auto_sun.energy = 3.0
light_auto_sun.angle = 0.0523599
ob_auto_sun = bpy.data.objects.new('AutoSun', light_auto_sun)
scene.collection.objects.link(ob_auto_sun)
ob_auto_sun.rotation_euler = (0.872665, 0.174533, 0.523599)
bpy.context.view_layer.update()
